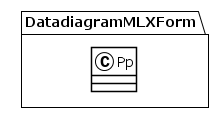

The diagram above was rendered by PlantUML. Its source (embedded in the PNG):
@startuml
!theme plain
package DatadiagramMLXForm {
class Pp {
}
}
@enduml